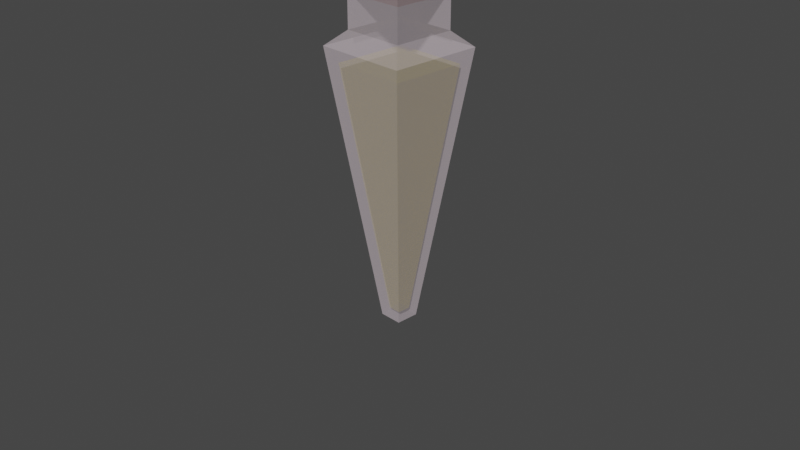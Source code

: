 # Source: pocaoPowerUp.blend  (saved by Blender 3.3.6; exported with 4.5.12 LTS)
import bpy
from mathutils import Matrix  # noqa: F401  (used for matrix-valued properties, if any)

bpy.ops.wm.read_factory_settings(use_empty=True)
scene = bpy.context.scene
scene.name = 'Scene'

# ---- collections
col_collection = bpy.data.collections.new('Collection'); scene.collection.children.link(col_collection)

# ---- materials (node trees are filled in below, after node groups)
mat_material_003 = bpy.data.materials.new('Material.003')
mat_material_003.surface_render_method = 'BLENDED'
mat_material_003.blend_method = 'BLEND'
mat_material_004 = bpy.data.materials.new('Material.004')
mat_material_004.alpha_threshold = 1.0
mat_material_004.use_transparent_shadow = False
mat_rolha = bpy.data.materials.new('rolha')
mat_rolha.use_transparent_shadow = False

# ---- material node trees
mat_material_003.use_nodes = True; mat_material_003.node_tree.nodes.clear()
_N = mat_material_003.node_tree.nodes; _L = mat_material_003.node_tree.links
n0 = _N.new('ShaderNodeBsdfPrincipled'); n0.name = 'Principled BSDF'; n0.location = (10, 300)
n0.distribution = 'GGX'
n0.subsurface_method = 'BURLEY'
n0.inputs[0].default_value = (1.0, 0.855, 0.9425, 1.0)
n0.inputs[3].default_value = 1.45
n0.inputs[4].default_value = 0.2362
n0.inputs[27].default_value = (0.0, 0.0, 0.0, 1.0)
n0.inputs[28].default_value = 1.0
n1 = _N.new('ShaderNodeOutputMaterial'); n1.name = 'Material Output'; n1.location = (300, 300)
_L.new(n0.outputs[0], n1.inputs[0])
n1.is_active_output = True
mat_material_004.use_nodes = True; mat_material_004.node_tree.nodes.clear()
_N = mat_material_004.node_tree.nodes; _L = mat_material_004.node_tree.links
n0 = _N.new('ShaderNodeBsdfPrincipled'); n0.name = 'Principled BSDF'; n0.location = (10, 300)
n0.distribution = 'GGX'
n0.subsurface_method = 'RANDOM_WALK_SKIN'
n0.inputs[0].default_value = (1.0, 0.8228, 0.0, 1.0)
n0.inputs[3].default_value = 1.45
n0.inputs[4].default_value = 0.1732
n0.inputs[27].default_value = (0.0, 0.0, 0.0, 1.0)
n0.inputs[28].default_value = 1.0
n1 = _N.new('ShaderNodeOutputMaterial'); n1.name = 'Material Output'; n1.location = (300, 300)
_L.new(n0.outputs[0], n1.inputs[0])
n1.is_active_output = True
mat_rolha.use_nodes = True; mat_rolha.node_tree.nodes.clear()
_N = mat_rolha.node_tree.nodes; _L = mat_rolha.node_tree.links
n0 = _N.new('ShaderNodeBsdfPrincipled'); n0.name = 'Principled BSDF'; n0.location = (10, 300)
n0.distribution = 'GGX'
n0.subsurface_method = 'RANDOM_WALK_SKIN'
n0.inputs[0].default_value = (0.06998, 0.0202, 0.0, 1.0)
n0.inputs[3].default_value = 1.45
n0.inputs[27].default_value = (0.0, 0.0, 0.0, 1.0)
n0.inputs[28].default_value = 1.0
n1 = _N.new('ShaderNodeOutputMaterial'); n1.name = 'Material Output'; n1.location = (300, 300)
_L.new(n0.outputs[0], n1.inputs[0])
n1.is_active_output = True

# ---- world
world_world = bpy.data.worlds.new('World'); scene.world = world_world
world_world.use_nodes = True; world_world.node_tree.nodes.clear()
_N = world_world.node_tree.nodes; _L = world_world.node_tree.links
n0 = _N.new('ShaderNodeOutputWorld'); n0.name = 'World Output'; n0.location = (300, 300)
n1 = _N.new('ShaderNodeBackground'); n1.name = 'Background'; n1.location = (10, 300)
n1.inputs[0].default_value = (0.05088, 0.05088, 0.05088, 1.0)
_L.new(n1.outputs[0], n0.inputs[0])
n0.is_active_output = True
world_world.color = (0.05088, 0.05088, 0.05088)
world_world.use_sun_shadow = False
world_world.sun_shadow_jitter_overblur = 0.0

# ---- cameras
cam_camera = bpy.data.cameras.new('Camera')
cam_camera.clip_end = 100.0
cam_camera.ortho_scale = 7.314

# ---- meshes
me_cube_003 = bpy.data.meshes.new('Cube.003')
me_cube_003.from_pydata([(-0.2465, -0.2465, -1.0), (-1.0, -1.0, 0.9614), (-0.2465, 0.2465, -1.0), (-1.0, 1.0, 0.9614), (0.2465, -0.2465, -1.0), (1.0, -1.0, 0.9614), (0.2465, 0.2465, -1.0), (1.0, 1.0, 0.9614), (-0.6687, -0.6687, 1.067), (-0.6687, 0.6687, 1.067), (0.6687, 0.6687, 1.067), (0.6687, -0.6687, 1.067), (-0.6687, -0.6687, 1.346), (-0.6687, 0.6687, 1.346), (0.6687, 0.6687, 1.346), (0.6687, -0.6687, 1.346), (-0.8895, -0.8895, 1.455), (-0.8895, 0.8895, 1.455), (0.8895, 0.8895, 1.455), (0.8895, -0.8895, 1.455), (-0.5709, -0.5709, 1.497), (-0.5709, 0.5709, 1.497), (0.5709, 0.5709, 1.497), (0.5709, -0.5709, 1.497), (-0.8895, -0.8895, 1.497), (-0.8895, 0.8895, 1.497), (0.8895, 0.8895, 1.497), (0.8895, -0.8895, 1.497)], [], [(0, 1, 3, 2), (2, 3, 7, 6), (6, 7, 5, 4), (4, 5, 1, 0), (2, 6, 4, 0), (7, 3, 9, 10), (8, 11, 15, 12), (5, 7, 10, 11), (3, 1, 8, 9), (1, 5, 11, 8), (15, 14, 18, 19), (10, 9, 13, 14), (11, 10, 14, 15), (9, 8, 12, 13), (19, 18, 26, 27), (13, 12, 16, 17), (12, 15, 19, 16), (14, 13, 17, 18), (17, 16, 24, 25), (16, 19, 27, 24), (18, 17, 25, 26), (20, 21, 25, 24), (21, 22, 26, 25), (22, 23, 27, 26), (23, 20, 24, 27)])
_uv = me_cube_003.uv_layers.new(name='UVMap')
_uv.uv.foreach_set('vector', [0.375, 0.0, 0.625, 0.0, 0.625, 0.25, 0.375, 0.25, 0.375, 0.25, 0.625, 0.25, 0.625, 0.5, 0.375, 0.5, 0.375, 0.5, 0.625, 0.5, 0.625, 0.75, 0.375, 0.75, 0.375, 0.75, 0.625, 0.75, 0.625, 1.0, 0.375, 1.0, 0.125, 0.5, 0.375, 0.5, 0.375, 0.75, 0.125, 0.75, 0.625, 0.5, 0.625, 0.25, 0.625, 0.25, 0.625, 0.5, 0.625, 1.0, 0.625, 0.75, 0.625, 0.75, 0.625, 1.0, 0.625, 0.75, 0.625, 0.5, 0.625, 0.5, 0.625, 0.75, 0.625, 0.25, 0.625, 0.0, 0.625, 0.0, 0.625, 0.25, 0.625, 1.0, 0.625, 0.75, 0.625, 0.75, 0.625, 1.0, 0.625, 0.75, 0.625, 0.5, 0.625, 0.5, 0.625, 0.75, 0.625, 0.5, 0.625, 0.25, 0.625, 0.25, 0.625, 0.5, 0.625, 0.75, 0.625, 0.5, 0.625, 0.5, 0.625, 0.75, 0.625, 0.25, 0.625, 0.0, 0.625, 0.0, 0.625, 0.25, 0.625, 0.75, 0.625, 0.5, 0.625, 0.5, 0.625, 0.75, 0.625, 0.25, 0.625, 0.0, 0.625, 0.0, 0.625, 0.25, 0.625, 1.0, 0.625, 0.75, 0.625, 0.75, 0.625, 1.0, 0.625, 0.5, 0.625, 0.25, 0.625, 0.25, 0.625, 0.5, 0.625, 0.25, 0.625, 0.0, 0.625, 0.0, 0.625, 0.25, 0.625, 1.0, 0.625, 0.75, 0.625, 0.75, 0.625, 1.0, 0.625, 0.5, 0.625, 0.25, 0.625, 0.25, 0.625, 0.5, 0.8302, 0.7052, 0.8302, 0.5448, 0.875, 0.5, 0.875, 0.75, 0.8302, 0.5448, 0.6698, 0.5448, 0.625, 0.5, 0.875, 0.5, 0.6698, 0.5448, 0.6698, 0.7052, 0.625, 0.75, 0.625, 0.5, 0.6698, 0.7052, 0.8302, 0.7052, 0.875, 0.75, 0.625, 0.75])
me_cube_003.materials.append(mat_material_003)
me_cube_003.materials.append(mat_material_004)
me_cube_003.update()
me_cube_004 = bpy.data.meshes.new('Cube.004')
me_cube_004.from_pydata([(-0.5709, -0.5709, 1.232), (-0.5709, 0.5709, 1.232), (0.5709, 0.5709, 1.232), (0.5709, -0.5709, 1.232), (-0.5709, -0.5709, 1.547), (-0.5709, 0.5709, 1.547), (0.5709, 0.5709, 1.547), (0.5709, -0.5709, 1.547), (-0.6356, -0.6356, 1.643), (-0.6356, 0.6356, 1.643), (0.6356, 0.6356, 1.643), (0.6356, -0.6356, 1.643)], [], [(3, 2, 6, 7), (7, 6, 10, 11), (1, 0, 4, 5), (0, 3, 7, 4), (2, 1, 5, 6), (10, 9, 8, 11), (5, 4, 8, 9), (4, 7, 11, 8), (6, 5, 9, 10), (3, 0, 1, 2)])
me_cube_004.polygons.foreach_set('material_index', [1, 1, 1, 1, 1, 1, 1, 1, 1, 1])
_uv = me_cube_004.uv_layers.new(name='UVMap')
_uv.uv.foreach_set('vector', [0.6698, 0.7052, 0.6698, 0.5448, 0.6698, 0.5448, 0.6698, 0.7052, 0.6698, 0.7052, 0.6698, 0.5448, 0.6698, 0.5448, 0.6698, 0.7052, 0.8302, 0.5448, 0.8302, 0.7052, 0.8302, 0.7052, 0.8302, 0.5448, 0.8302, 0.7052, 0.6698, 0.7052, 0.6698, 0.7052, 0.8302, 0.7052, 0.6698, 0.5448, 0.8302, 0.5448, 0.8302, 0.5448, 0.6698, 0.5448, 0.6698, 0.5448, 0.8302, 0.5448, 0.8302, 0.7052, 0.6698, 0.7052, 0.8302, 0.5448, 0.8302, 0.7052, 0.8302, 0.7052, 0.8302, 0.5448, 0.8302, 0.7052, 0.6698, 0.7052, 0.6698, 0.7052, 0.8302, 0.7052, 0.6698, 0.5448, 0.8302, 0.5448, 0.8302, 0.5448, 0.6698, 0.5448, 0.0, 0.0, 0.0, 0.0, 0.0, 0.0, 0.0, 0.0])
me_cube_004.materials.append(mat_material_003)
me_cube_004.materials.append(mat_rolha)
me_cube_004.update()
me_cube_005 = bpy.data.meshes.new('Cube.005')
me_cube_005.from_pydata([(-0.1561, -0.1406, -0.9452), (-0.8216, -0.8061, 0.8507), (-0.1561, 0.1406, -0.9452), (-0.8216, 0.8061, 0.8507), (0.1251, -0.1406, -0.9452), (0.7906, -0.8061, 0.8507), (0.1251, 0.1406, -0.9452), (0.7906, 0.8061, 0.8507)], [], [(0, 1, 3, 2), (2, 3, 7, 6), (6, 7, 5, 4), (4, 5, 1, 0), (1, 5, 7, 3)])
me_cube_005.polygons.foreach_set('material_index', [1, 1, 1, 1, 1])
_uv = me_cube_005.uv_layers.new(name='UVMap')
_uv.uv.foreach_set('vector', [0.375, 0.0, 0.625, 0.0, 0.625, 0.25, 0.375, 0.25, 0.375, 0.25, 0.625, 0.25, 0.625, 0.5, 0.375, 0.5, 0.375, 0.5, 0.625, 0.5, 0.625, 0.75, 0.375, 0.75, 0.375, 0.75, 0.625, 0.75, 0.625, 1.0, 0.375, 1.0, 0.625, 1.0, 0.625, 0.75, 0.625, 0.5, 0.625, 0.25])
me_cube_005.materials.append(mat_material_003)
me_cube_005.materials.append(mat_material_004)
me_cube_005.update()

# ---- objects
ob_camera = bpy.data.objects.new('Camera', cam_camera)
ob_frasco = bpy.data.objects.new('frasco', me_cube_003)
ob_rolha = bpy.data.objects.new('rolha', me_cube_004)
ob_liquido = bpy.data.objects.new('liquido', me_cube_005)

# ---- transforms, parenting, visibility, modifiers, constraints
ob_camera.location = (7.359, -6.926, 4.958)
ob_camera.rotation_euler = (1.109, 0.0, 0.8149)
ob_camera.lock_rotations_4d = False
ob_camera.empty_display_type = 'ARROWS'
ob_camera.color = (0.0, 0.0, 0.0, 0.0)
ob_camera.display_type = 'WIRE'
ob_camera.lineart.crease_threshold = 0.0
ob_frasco.location = (-0.0005415, 0.0, 0.37)
ob_frasco.scale = (0.5064, 0.5064, 1.493)
ob_rolha.location = (-0.0005415, 0.0, 0.4534)
ob_rolha.scale = (0.5064, 0.5064, 1.493)
ob_liquido.location = (0.01057, 0.0, 0.37)
ob_liquido.scale = (0.5064, 0.5064, 1.493)

# ---- collection membership
col_collection.objects.link(ob_camera)
col_collection.objects.link(ob_frasco)
col_collection.objects.link(ob_rolha)
col_collection.objects.link(ob_liquido)

# ---- scene / render settings (as saved in the file)
scene.camera = ob_camera
scene.frame_start = 1; scene.frame_end = 68; scene.frame_set(0)
scene.render.engine = 'BLENDER_EEVEE_NEXT'
scene.cycles.sampling_pattern = 'TABULATED_SOBOL'
scene.cycles.use_light_tree = False
scene.view_settings.view_transform = 'Filmic'
bpy.context.view_layer.update()

# ---- added for rendering (the .blend has no usable light): sun
light_auto_sun = bpy.data.lights.new('AutoSun', 'SUN')
light_auto_sun.energy = 3.0
light_auto_sun.angle = 0.0523599
ob_auto_sun = bpy.data.objects.new('AutoSun', light_auto_sun)
scene.collection.objects.link(ob_auto_sun)
ob_auto_sun.rotation_euler = (0.872665, 0.174533, 0.523599)
bpy.context.view_layer.update()
